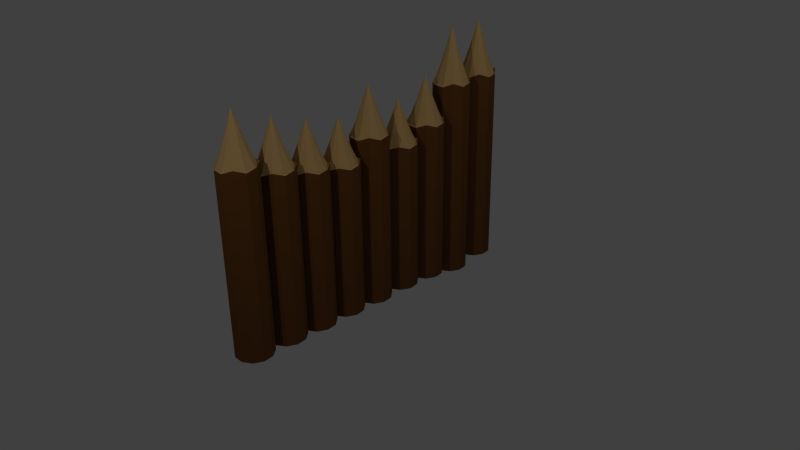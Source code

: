 # Source: WoodenWall.blend  (saved by Blender 2.76.0; exported with 4.5.12 LTS)
import bpy
from mathutils import Matrix  # noqa: F401  (used for matrix-valued properties, if any)

bpy.ops.wm.read_factory_settings(use_empty=True)
scene = bpy.context.scene
scene.name = 'Scene'

# ---- collections
col_collection_1 = bpy.data.collections.new('Collection 1'); scene.collection.children.link(col_collection_1)

# ---- materials (node trees are filled in below, after node groups)
mat_innerwood = bpy.data.materials.new('InnerWood')
mat_innerwood.alpha_threshold = 0.0
mat_innerwood.use_transparent_shadow = False
mat_innerwood.diffuse_color = (0.5382, 0.3464, 0.1366, 1.0)
mat_innerwood.roughness = 0.5
mat_innerwood.specular_intensity = 0.0
mat_oiuterwood = bpy.data.materials.new('OIuterWood')
mat_oiuterwood.alpha_threshold = 0.0
mat_oiuterwood.use_transparent_shadow = False
mat_oiuterwood.diffuse_color = (0.1376, 0.05551, 0.01685, 1.0)
mat_oiuterwood.roughness = 0.5
mat_oiuterwood.specular_intensity = 0.0

# ---- material node trees

# ---- world
world_world = bpy.data.worlds.new('World'); scene.world = world_world
world_world.color = (0.05088, 0.05088, 0.05088)
world_world.use_sun_shadow = False
world_world.sun_shadow_jitter_overblur = 0.0
world_world.cycles.sampling_method = 'MANUAL'
world_world.cycles.sample_map_resolution = 256

# ---- cameras
cam_camera = bpy.data.cameras.new('Camera')
cam_camera.clip_end = 100.0
cam_camera.lens = 35.0
cam_camera.sensor_width = 32.0
cam_camera.sensor_height = 18.0
cam_camera.ortho_scale = 7.314
cam_camera.dof.focus_distance = 0.0
cam_camera.dof.aperture_fstop = 128.0

# ---- lights
light_lamp_001 = bpy.data.lights.new('Lamp.001', 'POINT')
light_lamp_001.transmission_factor = 0.0
light_lamp_001.cutoff_distance = 30.0
light_lamp_001.energy = 100.0
light_lamp_001.shadow_buffer_clip_start = 1.001
light_lamp_001.shadow_soft_size = 0.1
light_lamp_001.shadow_maximum_resolution = 0.006
light_lamp_001.use_absolute_resolution = True
light_lamp_001.cycles.use_multiple_importance_sampling = False
light_lamp = bpy.data.lights.new('Lamp', 'POINT')
light_lamp.transmission_factor = 0.0
light_lamp.cutoff_distance = 30.0
light_lamp.energy = 100.0
light_lamp.shadow_buffer_clip_start = 1.001
light_lamp.shadow_soft_size = 0.1
light_lamp.shadow_maximum_resolution = 0.006
light_lamp.use_absolute_resolution = True
light_lamp.cycles.use_multiple_importance_sampling = False

# ---- meshes
me_cylinder = bpy.data.meshes.new('Cylinder')
me_cylinder.from_pydata([(0.0, 1.0, -1.205), (0.0, 1.0, 0.9621), (0.5406, 0.8413, -1.205), (0.5406, 0.8413, 0.9621), (0.9096, 0.4154, -1.205), (0.9096, 0.4154, 0.9621), (0.9898, -0.1423, -1.205), (0.9898, -0.1423, 0.9621), (0.7557, -0.6549, -1.205), (0.7557, -0.6549, 0.9621), (0.2817, -0.9595, -1.205), (0.2817, -0.9595, 0.9621), (-0.2817, -0.9595, -1.205), (-0.2817, -0.9595, 0.9621), (-0.7557, -0.6549, -1.205), (-0.7557, -0.6549, 0.9621), (-0.9898, -0.1423, -1.205), (-0.9898, -0.1423, 0.9621), (-0.9096, 0.4154, -1.205), (-0.9096, 0.4154, 0.9621), (-0.5406, 0.8413, -1.205), (-0.5406, 0.8413, 0.9621), (0.5406, 0.8413, 1.021), (0.1103, 0.983, 0.9992), (0.9096, 0.4154, 0.995), (0.9898, -0.1423, 0.9766), (0.7557, -0.6549, 1.021), (0.2817, -0.9595, 0.9766), (-0.2817, -0.9595, 0.9829), (-0.7557, -0.6549, 0.9766), (-0.9898, -0.1423, 1.021), (-0.9096, 0.4154, 1.021), (-0.5406, 0.8413, 0.9766), (0.4988, 0.7761, 0.9913), (1.047e-07, 0.9226, 0.9913), (0.8392, 0.3832, 0.9913), (0.9132, -0.1313, 0.9913), (0.6972, -0.6041, 0.9913), (0.2599, -0.8852, 0.9913), (-0.2599, -0.8852, 0.9913), (-0.6972, -0.6041, 0.9913), (-0.9132, -0.1313, 0.9913), (-0.8392, 0.3832, 0.9913), (-0.4988, 0.7761, 0.9913), (0.3859, 0.6005, 1.105), (9.569e-08, 0.7138, 1.105), (0.6493, 0.2965, 1.105), (0.7065, -0.1016, 1.105), (0.5395, -0.4674, 1.105), (0.2011, -0.6849, 1.105), (-0.2011, -0.6849, 1.105), (-0.5395, -0.4674, 1.105), (-0.7065, -0.1016, 1.105), (-0.6493, 0.2965, 1.105), (-0.3859, 0.6005, 1.105), (0.2449, 0.381, 1.272), (8.033e-08, 0.4529, 1.272), (0.412, 0.1882, 1.272), (0.4483, -0.06446, 1.272), (0.3423, -0.2966, 1.272), (0.1276, -0.4346, 1.272), (-0.1276, -0.4346, 1.272), (-0.3423, -0.2966, 1.272), (-0.4483, -0.06446, 1.272), (-0.412, 0.1882, 1.272), (-0.2449, 0.381, 1.272), (5.984e-08, 2.931e-08, 1.6), (0.0, 2.938, -1.196), (0.0, 2.938, 0.7249), (0.5406, 2.78, -1.196), (0.5406, 2.78, 0.7249), (0.9096, 2.354, -1.196), (0.9096, 2.354, 0.7249), (0.9898, 1.796, -1.196), (0.9898, 1.796, 0.7249), (0.7557, 1.284, -1.196), (0.7557, 1.284, 0.7249), (0.2817, 0.9789, -1.196), (0.2817, 0.9789, 0.7249), (-0.2817, 0.9789, -1.196), (-0.2817, 0.9789, 0.7249), (-0.7557, 1.284, -1.196), (-0.7557, 1.284, 0.7249), (-0.9898, 1.796, -1.196), (-0.9898, 1.796, 0.7249), (-0.9096, 2.354, -1.196), (-0.9096, 2.354, 0.7249), (-0.5406, 2.78, -1.196), (-0.5406, 2.78, 0.7249), (0.5406, 2.78, 0.7794), (0.1103, 2.921, 0.7591), (0.9096, 2.354, 0.7552), (0.9898, 1.796, 0.7382), (0.7557, 1.284, 0.7794), (0.2817, 0.9789, 0.7382), (-0.2817, 0.9789, 0.7441), (-0.7557, 1.284, 0.7382), (-0.9898, 1.796, 0.7794), (-0.9096, 2.354, 0.7794), (-0.5406, 2.78, 0.7382), (0.4988, 2.714, 0.7518), (1.047e-07, 2.861, 0.7518), (0.8392, 2.322, 0.7518), (0.9132, 1.807, 0.7518), (0.6972, 1.334, 0.7518), (0.2599, 1.053, 0.7518), (-0.2599, 1.053, 0.7518), (-0.6972, 1.334, 0.7518), (-0.9132, 1.807, 0.7518), (-0.8392, 2.322, 0.7518), (-0.4988, 2.714, 0.7518), (0.3859, 2.539, 0.8564), (9.569e-08, 2.652, 0.8564), (0.6493, 2.235, 0.8564), (0.7065, 1.837, 0.8564), (0.5395, 1.471, 0.8564), (0.2011, 1.253, 0.8564), (-0.2011, 1.253, 0.8564), (-0.5395, 1.471, 0.8564), (-0.7065, 1.837, 0.8564), (-0.6493, 2.235, 0.8564), (-0.3859, 2.539, 0.8564), (0.2449, 2.319, 1.011), (8.033e-08, 2.391, 1.011), (0.412, 2.127, 1.011), (0.4483, 1.874, 1.011), (0.3423, 1.642, 1.011), (0.1276, 1.504, 1.011), (-0.1276, 1.504, 1.011), (-0.3423, 1.642, 1.011), (-0.4483, 1.874, 1.011), (-0.412, 2.127, 1.011), (-0.2449, 2.319, 1.011), (5.984e-08, 1.938, 1.314), (0.0, 4.852, -1.214), (0.0, 4.852, 0.8811), (0.5406, 4.694, -1.214), (0.5406, 4.694, 0.8811), (0.9096, 4.268, -1.214), (0.9096, 4.268, 0.8811), (0.9898, 3.71, -1.214), (0.9898, 3.71, 0.8811), (0.7557, 3.198, -1.214), (0.7557, 3.198, 0.8811), (0.2817, 2.893, -1.214), (0.2817, 2.893, 0.8811), (-0.2817, 2.893, -1.214), (-0.2817, 2.893, 0.8811), (-0.7557, 3.198, -1.214), (-0.7557, 3.198, 0.8811), (-0.9898, 3.71, -1.214), (-0.9898, 3.71, 0.8811), (-0.9096, 4.268, -1.214), (-0.9096, 4.268, 0.8811), (-0.5406, 4.694, -1.214), (-0.5406, 4.694, 0.8811), (0.5406, 4.694, 0.9388), (0.1103, 4.835, 0.9173), (0.9096, 4.268, 0.9132), (0.9898, 3.71, 0.8952), (0.7557, 3.198, 0.9388), (0.2817, 2.893, 0.8952), (-0.2817, 2.893, 0.9014), (-0.7557, 3.198, 0.8952), (-0.9898, 3.71, 0.9388), (-0.9096, 4.268, 0.9388), (-0.5406, 4.694, 0.8952), (0.4988, 4.629, 0.9096), (1.047e-07, 4.775, 0.9096), (0.8392, 4.236, 0.9096), (0.9132, 3.721, 0.9096), (0.6972, 3.248, 0.9096), (0.2599, 2.967, 0.9096), (-0.2599, 2.967, 0.9096), (-0.6972, 3.248, 0.9096), (-0.9132, 3.721, 0.9096), (-0.8392, 4.236, 0.9096), (-0.4988, 4.629, 0.9096), (0.3859, 4.453, 1.02), (9.569e-08, 4.566, 1.02), (0.6493, 4.149, 1.02), (0.7065, 3.751, 1.02), (0.5395, 3.385, 1.02), (0.2011, 3.168, 1.02), (-0.2011, 3.168, 1.02), (-0.5395, 3.385, 1.02), (-0.7065, 3.751, 1.02), (-0.6493, 4.149, 1.02), (-0.3859, 4.453, 1.02), (0.2449, 4.233, 1.184), (8.033e-08, 4.305, 1.184), (0.412, 4.041, 1.184), (0.4483, 3.788, 1.184), (0.3423, 3.556, 1.184), (0.1276, 3.418, 1.184), (-0.1276, 3.418, 1.184), (-0.3423, 3.556, 1.184), (-0.4483, 3.788, 1.184), (-0.412, 4.041, 1.184), (-0.2449, 4.233, 1.184), (5.984e-08, 3.852, 1.504), (0.0, 6.776, -1.285), (0.0, 6.776, 1.287), (0.5406, 6.618, -1.285), (0.5406, 6.618, 1.287), (0.9096, 6.192, -1.285), (0.9096, 6.192, 1.287), (0.9898, 5.634, -1.285), (0.9898, 5.634, 1.287), (0.7557, 5.121, -1.285), (0.7557, 5.121, 1.287), (0.2817, 4.817, -1.285), (0.2817, 4.817, 1.287), (-0.2817, 4.817, -1.285), (-0.2817, 4.817, 1.287), (-0.7557, 5.121, -1.285), (-0.7557, 5.121, 1.287), (-0.9898, 5.634, -1.285), (-0.9898, 5.634, 1.287), (-0.9096, 6.192, -1.285), (-0.9096, 6.192, 1.287), (-0.5406, 6.618, -1.285), (-0.5406, 6.618, 1.287), (0.5406, 6.618, 1.355), (0.1103, 6.759, 1.33), (0.9096, 6.192, 1.325), (0.9898, 5.634, 1.304), (0.7557, 5.121, 1.355), (0.2817, 4.817, 1.304), (-0.2817, 4.817, 1.311), (-0.7557, 5.121, 1.304), (-0.9898, 5.634, 1.355), (-0.9096, 6.192, 1.355), (-0.5406, 6.618, 1.304), (0.4988, 6.552, 1.321), (1.047e-07, 6.699, 1.321), (0.8392, 6.16, 1.321), (0.9132, 5.645, 1.321), (0.6972, 5.172, 1.321), (0.2599, 4.891, 1.321), (-0.2599, 4.891, 1.321), (-0.6972, 5.172, 1.321), (-0.9132, 5.645, 1.321), (-0.8392, 6.16, 1.321), (-0.4988, 6.552, 1.321), (0.3859, 6.377, 1.451), (9.569e-08, 6.49, 1.451), (0.6493, 6.073, 1.451), (0.7065, 5.675, 1.451), (0.5395, 5.309, 1.451), (0.2011, 5.091, 1.451), (-0.2011, 5.091, 1.451), (-0.5395, 5.309, 1.451), (-0.7065, 5.675, 1.451), (-0.6493, 6.073, 1.451), (-0.3859, 6.377, 1.451), (0.2449, 6.157, 1.642), (8.033e-08, 6.229, 1.642), (0.412, 5.964, 1.642), (0.4483, 5.712, 1.642), (0.3423, 5.48, 1.642), (0.1276, 5.342, 1.642), (-0.1276, 5.342, 1.642), (-0.3423, 5.48, 1.642), (-0.4483, 5.712, 1.642), (-0.412, 5.964, 1.642), (-0.2449, 6.157, 1.642), (5.984e-08, 5.776, 2.019), (0.0, 8.746, -1.219), (0.0, 8.746, 1.308), (0.5406, 8.587, -1.219), (0.5406, 8.587, 1.308), (0.9096, 8.162, -1.219), (0.9096, 8.162, 1.308), (0.9898, 7.604, -1.219), (0.9898, 7.604, 1.308), (0.7557, 7.091, -1.219), (0.7557, 7.091, 1.308), (0.2817, 6.787, -1.219), (0.2817, 6.787, 1.308), (-0.2817, 6.787, -1.219), (-0.2817, 6.787, 1.308), (-0.7557, 7.091, -1.219), (-0.7557, 7.091, 1.308), (-0.9898, 7.604, -1.219), (-0.9898, 7.604, 1.308), (-0.9096, 8.162, -1.219), (-0.9096, 8.162, 1.308), (-0.5406, 8.587, -1.219), (-0.5406, 8.587, 1.308), (0.5406, 8.587, 1.374), (0.1103, 8.729, 1.349), (0.9096, 8.162, 1.345), (0.9898, 7.604, 1.324), (0.7557, 7.091, 1.374), (0.2817, 6.787, 1.324), (-0.2817, 6.787, 1.331), (-0.7557, 7.091, 1.324), (-0.9898, 7.604, 1.374), (-0.9096, 8.162, 1.374), (-0.5406, 8.587, 1.324), (0.4988, 8.522, 1.34), (1.047e-07, 8.669, 1.34), (0.8392, 8.129, 1.34), (0.9132, 7.615, 1.34), (0.6972, 7.142, 1.34), (0.2599, 6.861, 1.34), (-0.2599, 6.861, 1.34), (-0.6972, 7.142, 1.34), (-0.9132, 7.615, 1.34), (-0.8392, 8.129, 1.34), (-0.4988, 8.522, 1.34), (0.3859, 8.347, 1.467), (9.569e-08, 8.46, 1.467), (0.6493, 8.043, 1.467), (0.7065, 7.645, 1.467), (0.5395, 7.279, 1.467), (0.2011, 7.061, 1.467), (-0.2011, 7.061, 1.467), (-0.5395, 7.279, 1.467), (-0.7065, 7.645, 1.467), (-0.6493, 8.043, 1.467), (-0.3859, 8.347, 1.467), (0.2449, 8.127, 1.653), (8.033e-08, 8.199, 1.653), (0.412, 7.934, 1.653), (0.4483, 7.682, 1.653), (0.3423, 7.449, 1.653), (0.1276, 7.312, 1.653), (-0.1276, 7.312, 1.653), (-0.3423, 7.449, 1.653), (-0.4483, 7.682, 1.653), (-0.412, 7.934, 1.653), (-0.2449, 8.127, 1.653), (5.984e-08, 7.746, 2.018), (0.0, -0.9154, -1.196), (0.0, -0.9154, 0.7249), (0.5406, -1.074, -1.196), (0.5406, -1.074, 0.7249), (0.9096, -1.5, -1.196), (0.9096, -1.5, 0.7249), (0.9898, -2.058, -1.196), (0.9898, -2.058, 0.7249), (0.7557, -2.57, -1.196), (0.7557, -2.57, 0.7249), (0.2817, -2.875, -1.196), (0.2817, -2.875, 0.7249), (-0.2817, -2.875, -1.196), (-0.2817, -2.875, 0.7249), (-0.7557, -2.57, -1.196), (-0.7557, -2.57, 0.7249), (-0.9898, -2.058, -1.196), (-0.9898, -2.058, 0.7249), (-0.9096, -1.5, -1.196), (-0.9096, -1.5, 0.7249), (-0.5406, -1.074, -1.196), (-0.5406, -1.074, 0.7249), (0.5406, -1.074, 0.7794), (0.1103, -0.9325, 0.7591), (0.9096, -1.5, 0.7552), (0.9898, -2.058, 0.7382), (0.7557, -2.57, 0.7794), (0.2817, -2.875, 0.7382), (-0.2817, -2.875, 0.7441), (-0.7557, -2.57, 0.7382), (-0.9898, -2.058, 0.7794), (-0.9096, -1.5, 0.7794), (-0.5406, -1.074, 0.7382), (0.4988, -1.139, 0.7518), (1.047e-07, -0.9929, 0.7518), (0.8392, -1.532, 0.7518), (0.9132, -2.047, 0.7518), (0.6972, -2.52, 0.7518), (0.2599, -2.801, 0.7518), (-0.2599, -2.801, 0.7518), (-0.6972, -2.52, 0.7518), (-0.9132, -2.047, 0.7518), (-0.8392, -1.532, 0.7518), (-0.4988, -1.139, 0.7518), (0.3859, -1.315, 0.8564), (9.569e-08, -1.202, 0.8564), (0.6493, -1.619, 0.8564), (0.7065, -2.017, 0.8564), (0.5395, -2.383, 0.8564), (0.2011, -2.6, 0.8564), (-0.2011, -2.6, 0.8564), (-0.5395, -2.383, 0.8564), (-0.7065, -2.017, 0.8564), (-0.6493, -1.619, 0.8564), (-0.3859, -1.315, 0.8564), (0.2449, -1.534, 1.011), (8.033e-08, -1.463, 1.011), (0.412, -1.727, 1.011), (0.4483, -1.98, 1.011), (0.3423, -2.212, 1.011), (0.1276, -2.35, 1.011), (-0.1276, -2.35, 1.011), (-0.3423, -2.212, 1.011), (-0.4483, -1.98, 1.011), (-0.412, -1.727, 1.011), (-0.2449, -1.534, 1.011), (5.984e-08, -1.915, 1.314), (0.0, -2.795, -1.204), (0.0, -2.795, 0.8079), (0.5406, -2.953, -1.204), (0.5406, -2.953, 0.8079), (0.9096, -3.379, -1.204), (0.9096, -3.379, 0.8079), (0.9898, -3.937, -1.204), (0.9898, -3.937, 0.8079), (0.7557, -4.45, -1.204), (0.7557, -4.45, 0.8079), (0.2817, -4.754, -1.204), (0.2817, -4.754, 0.8079), (-0.2817, -4.754, -1.204), (-0.2817, -4.754, 0.8079), (-0.7557, -4.45, -1.204), (-0.7557, -4.45, 0.8079), (-0.9898, -3.937, -1.204), (-0.9898, -3.937, 0.8079), (-0.9096, -3.379, -1.204), (-0.9096, -3.379, 0.8079), (-0.5406, -2.953, -1.204), (-0.5406, -2.953, 0.8079), (0.5406, -2.953, 0.8641), (0.1103, -2.812, 0.8432), (0.9096, -3.379, 0.8392), (0.9898, -3.937, 0.8217), (0.7557, -4.45, 0.8641), (0.2817, -4.754, 0.8217), (-0.2817, -4.754, 0.8277), (-0.7557, -4.45, 0.8217), (-0.9898, -3.937, 0.8641), (-0.9096, -3.379, 0.8641), (-0.5406, -2.953, 0.8217), (0.4988, -3.019, 0.8357), (1.047e-07, -2.872, 0.8357), (0.8392, -3.411, 0.8357), (0.9132, -3.926, 0.8357), (0.6972, -4.399, 0.8357), (0.2599, -4.68, 0.8357), (-0.2599, -4.68, 0.8357), (-0.6972, -4.399, 0.8357), (-0.9132, -3.926, 0.8357), (-0.8392, -3.411, 0.8357), (-0.4988, -3.019, 0.8357), (0.3859, -3.194, 0.9435), (9.569e-08, -3.081, 0.9435), (0.6493, -3.498, 0.9435), (0.7065, -3.896, 0.9435), (0.5395, -4.262, 0.9435), (0.2011, -4.48, 0.9435), (-0.2011, -4.48, 0.9435), (-0.5395, -4.262, 0.9435), (-0.7065, -3.896, 0.9435), (-0.6493, -3.498, 0.9435), (-0.3859, -3.194, 0.9435), (0.2449, -3.414, 1.103), (8.033e-08, -3.342, 1.103), (0.412, -3.607, 1.103), (0.4483, -3.859, 1.103), (0.3423, -4.091, 1.103), (0.1276, -4.229, 1.103), (-0.1276, -4.229, 1.103), (-0.3423, -4.091, 1.103), (-0.4483, -3.859, 1.103), (-0.412, -3.607, 1.103), (-0.2449, -3.414, 1.103), (5.984e-08, -3.795, 1.415), (0.0, -4.674, -1.201), (0.0, -4.674, 0.929), (0.5406, -4.833, -1.201), (0.5406, -4.833, 0.929), (0.9096, -5.259, -1.201), (0.9096, -5.259, 0.929), (0.9898, -5.816, -1.201), (0.9898, -5.816, 0.929), (0.7557, -6.329, -1.201), (0.7557, -6.329, 0.929), (0.2817, -6.633, -1.201), (0.2817, -6.633, 0.929), (-0.2817, -6.633, -1.201), (-0.2817, -6.633, 0.929), (-0.7557, -6.329, -1.201), (-0.7557, -6.329, 0.929), (-0.9898, -5.816, -1.201), (-0.9898, -5.816, 0.929), (-0.9096, -5.259, -1.201), (-0.9096, -5.259, 0.929), (-0.5406, -4.833, -1.201), (-0.5406, -4.833, 0.929), (0.5406, -4.833, 0.9869), (0.1103, -4.691, 0.9654), (0.9096, -5.259, 0.9613), (0.9898, -5.816, 0.9432), (0.7557, -6.329, 0.9869), (0.2817, -6.633, 0.9432), (-0.2817, -6.633, 0.9494), (-0.7557, -6.329, 0.9432), (-0.9898, -5.816, 0.9869), (-0.9096, -5.259, 0.9869), (-0.5406, -4.833, 0.9432), (0.4988, -4.898, 0.9576), (1.047e-07, -4.751, 0.9576), (0.8392, -5.291, 0.9576), (0.9132, -5.805, 0.9576), (0.6972, -6.278, 0.9576), (0.2599, -6.559, 0.9576), (-0.2599, -6.559, 0.9576), (-0.6972, -6.278, 0.9576), (-0.9132, -5.805, 0.9576), (-0.8392, -5.291, 0.9576), (-0.4988, -4.898, 0.9576), (0.3859, -5.073, 1.069), (9.569e-08, -4.96, 1.069), (0.6493, -5.377, 1.069), (0.7065, -5.776, 1.069), (0.5395, -6.141, 1.069), (0.2011, -6.359, 1.069), (-0.2011, -6.359, 1.069), (-0.5395, -6.141, 1.069), (-0.7065, -5.776, 1.069), (-0.6493, -5.377, 1.069), (-0.3859, -5.073, 1.069), (0.2449, -5.293, 1.232), (8.033e-08, -5.221, 1.232), (0.412, -5.486, 1.232), (0.4483, -5.738, 1.232), (0.3423, -5.971, 1.232), (0.1276, -6.109, 1.232), (-0.1276, -6.109, 1.232), (-0.3423, -5.971, 1.232), (-0.4483, -5.738, 1.232), (-0.412, -5.486, 1.232), (-0.2449, -5.293, 1.232), (5.984e-08, -5.674, 1.554), (0.0, -6.641, -1.208), (0.0, -6.641, 1.098), (0.5406, -6.799, -1.208), (0.5406, -6.799, 1.098), (0.9096, -7.225, -1.208), (0.9096, -7.225, 1.098), (0.9898, -7.783, -1.208), (0.9898, -7.783, 1.098), (0.7557, -8.295, -1.208), (0.7557, -8.295, 1.098), (0.2817, -8.6, -1.208), (0.2817, -8.6, 1.098), (-0.2817, -8.6, -1.208), (-0.2817, -8.6, 1.098), (-0.7557, -8.295, -1.208), (-0.7557, -8.295, 1.098), (-0.9898, -7.783, -1.208), (-0.9898, -7.783, 1.098), (-0.9096, -7.225, -1.208), (-0.9096, -7.225, 1.098), (-0.5406, -6.799, -1.208), (-0.5406, -6.799, 1.098), (0.5406, -6.799, 1.159), (0.1103, -6.658, 1.137), (0.9096, -7.225, 1.132), (0.9898, -7.783, 1.113), (0.7557, -8.295, 1.159), (0.2817, -8.6, 1.113), (-0.2817, -8.6, 1.12), (-0.7557, -8.295, 1.113), (-0.9898, -7.783, 1.159), (-0.9096, -7.225, 1.159), (-0.5406, -6.799, 1.113), (0.4988, -6.864, 1.128), (1.047e-07, -6.718, 1.128), (0.8392, -7.257, 1.128), (0.9132, -7.772, 1.128), (0.6972, -8.245, 1.128), (0.2599, -8.526, 1.128), (-0.2599, -8.526, 1.128), (-0.6972, -8.245, 1.128), (-0.9132, -7.772, 1.128), (-0.8392, -7.257, 1.128), (-0.4988, -6.864, 1.128), (0.3859, -7.04, 1.246), (9.569e-08, -6.927, 1.246), (0.6493, -7.344, 1.246), (0.7065, -7.742, 1.246), (0.5395, -8.108, 1.246), (0.2011, -8.325, 1.246), (-0.2011, -8.325, 1.246), (-0.5395, -8.108, 1.246), (-0.7065, -7.742, 1.246), (-0.6493, -7.344, 1.246), (-0.3859, -7.04, 1.246), (0.2449, -7.26, 1.419), (8.033e-08, -7.188, 1.419), (0.412, -7.452, 1.419), (0.4483, -7.705, 1.419), (0.3423, -7.937, 1.419), (0.1276, -8.075, 1.419), (-0.1276, -8.075, 1.419), (-0.3423, -7.937, 1.419), (-0.4483, -7.705, 1.419), (-0.412, -7.452, 1.419), (-0.2449, -7.26, 1.419), (5.984e-08, -7.641, 1.758)], [], [(0, 1, 3, 2), (2, 3, 5, 4), (4, 5, 7, 6), (6, 7, 9, 8), (8, 9, 11, 10), (10, 11, 13, 12), (12, 13, 15, 14), (14, 15, 17, 16), (16, 17, 19, 18), (21, 19, 31, 32), (20, 21, 1, 0), (18, 19, 21, 20), (0, 2, 4, 6, 8, 10, 12, 14, 16, 18, 20), (26, 25, 36, 37), (19, 17, 30, 31), (17, 15, 29, 30), (15, 13, 28, 29), (13, 11, 27, 28), (11, 9, 26, 27), (9, 7, 25, 26), (3, 1, 23, 22), (7, 5, 24, 25), (1, 21, 32, 23), (5, 3, 22, 24), (42, 41, 52, 53), (23, 32, 43, 34), (22, 23, 34, 33), (30, 29, 40, 41), (27, 26, 37, 38), (24, 22, 33, 35), (31, 30, 41, 42), (28, 27, 38, 39), (25, 24, 35, 36), (32, 31, 42, 43), (29, 28, 39, 40), (48, 47, 58, 59), (39, 38, 49, 50), (36, 35, 46, 47), (43, 42, 53, 54), (40, 39, 50, 51), (37, 36, 47, 48), (34, 43, 54, 45), (33, 34, 45, 44), (41, 40, 51, 52), (38, 37, 48, 49), (35, 33, 44, 46), (45, 54, 65, 56), (44, 45, 56, 55), (52, 51, 62, 63), (49, 48, 59, 60), (46, 44, 55, 57), (53, 52, 63, 64), (50, 49, 60, 61), (47, 46, 57, 58), (54, 53, 64, 65), (51, 50, 61, 62), (61, 60, 66), (58, 57, 66), (65, 64, 66), (62, 61, 66), (59, 58, 66), (56, 65, 66), (55, 56, 66), (63, 62, 66), (60, 59, 66), (57, 55, 66), (64, 63, 66), (67, 68, 70, 69), (69, 70, 72, 71), (71, 72, 74, 73), (73, 74, 76, 75), (75, 76, 78, 77), (77, 78, 80, 79), (79, 80, 82, 81), (81, 82, 84, 83), (83, 84, 86, 85), (88, 86, 98, 99), (87, 88, 68, 67), (85, 86, 88, 87), (67, 69, 71, 73, 75, 77, 79, 81, 83, 85, 87), (93, 92, 103, 104), (86, 84, 97, 98), (84, 82, 96, 97), (82, 80, 95, 96), (80, 78, 94, 95), (78, 76, 93, 94), (76, 74, 92, 93), (70, 68, 90, 89), (74, 72, 91, 92), (68, 88, 99, 90), (72, 70, 89, 91), (109, 108, 119, 120), (90, 99, 110, 101), (89, 90, 101, 100), (97, 96, 107, 108), (94, 93, 104, 105), (91, 89, 100, 102), (98, 97, 108, 109), (95, 94, 105, 106), (92, 91, 102, 103), (99, 98, 109, 110), (96, 95, 106, 107), (115, 114, 125, 126), (106, 105, 116, 117), (103, 102, 113, 114), (110, 109, 120, 121), (107, 106, 117, 118), (104, 103, 114, 115), (101, 110, 121, 112), (100, 101, 112, 111), (108, 107, 118, 119), (105, 104, 115, 116), (102, 100, 111, 113), (112, 121, 132, 123), (111, 112, 123, 122), (119, 118, 129, 130), (116, 115, 126, 127), (113, 111, 122, 124), (120, 119, 130, 131), (117, 116, 127, 128), (114, 113, 124, 125), (121, 120, 131, 132), (118, 117, 128, 129), (128, 127, 133), (125, 124, 133), (132, 131, 133), (129, 128, 133), (126, 125, 133), (123, 132, 133), (122, 123, 133), (130, 129, 133), (127, 126, 133), (124, 122, 133), (131, 130, 133), (134, 135, 137, 136), (136, 137, 139, 138), (138, 139, 141, 140), (140, 141, 143, 142), (142, 143, 145, 144), (144, 145, 147, 146), (146, 147, 149, 148), (148, 149, 151, 150), (150, 151, 153, 152), (155, 153, 165, 166), (154, 155, 135, 134), (152, 153, 155, 154), (134, 136, 138, 140, 142, 144, 146, 148, 150, 152, 154), (160, 159, 170, 171), (153, 151, 164, 165), (151, 149, 163, 164), (149, 147, 162, 163), (147, 145, 161, 162), (145, 143, 160, 161), (143, 141, 159, 160), (137, 135, 157, 156), (141, 139, 158, 159), (135, 155, 166, 157), (139, 137, 156, 158), (176, 175, 186, 187), (157, 166, 177, 168), (156, 157, 168, 167), (164, 163, 174, 175), (161, 160, 171, 172), (158, 156, 167, 169), (165, 164, 175, 176), (162, 161, 172, 173), (159, 158, 169, 170), (166, 165, 176, 177), (163, 162, 173, 174), (182, 181, 192, 193), (173, 172, 183, 184), (170, 169, 180, 181), (177, 176, 187, 188), (174, 173, 184, 185), (171, 170, 181, 182), (168, 177, 188, 179), (167, 168, 179, 178), (175, 174, 185, 186), (172, 171, 182, 183), (169, 167, 178, 180), (179, 188, 199, 190), (178, 179, 190, 189), (186, 185, 196, 197), (183, 182, 193, 194), (180, 178, 189, 191), (187, 186, 197, 198), (184, 183, 194, 195), (181, 180, 191, 192), (188, 187, 198, 199), (185, 184, 195, 196), (195, 194, 200), (192, 191, 200), (199, 198, 200), (196, 195, 200), (193, 192, 200), (190, 199, 200), (189, 190, 200), (197, 196, 200), (194, 193, 200), (191, 189, 200), (198, 197, 200), (201, 202, 204, 203), (203, 204, 206, 205), (205, 206, 208, 207), (207, 208, 210, 209), (209, 210, 212, 211), (211, 212, 214, 213), (213, 214, 216, 215), (215, 216, 218, 217), (217, 218, 220, 219), (222, 220, 232, 233), (221, 222, 202, 201), (219, 220, 222, 221), (201, 203, 205, 207, 209, 211, 213, 215, 217, 219, 221), (227, 226, 237, 238), (220, 218, 231, 232), (218, 216, 230, 231), (216, 214, 229, 230), (214, 212, 228, 229), (212, 210, 227, 228), (210, 208, 226, 227), (204, 202, 224, 223), (208, 206, 225, 226), (202, 222, 233, 224), (206, 204, 223, 225), (243, 242, 253, 254), (224, 233, 244, 235), (223, 224, 235, 234), (231, 230, 241, 242), (228, 227, 238, 239), (225, 223, 234, 236), (232, 231, 242, 243), (229, 228, 239, 240), (226, 225, 236, 237), (233, 232, 243, 244), (230, 229, 240, 241), (249, 248, 259, 260), (240, 239, 250, 251), (237, 236, 247, 248), (244, 243, 254, 255), (241, 240, 251, 252), (238, 237, 248, 249), (235, 244, 255, 246), (234, 235, 246, 245), (242, 241, 252, 253), (239, 238, 249, 250), (236, 234, 245, 247), (246, 255, 266, 257), (245, 246, 257, 256), (253, 252, 263, 264), (250, 249, 260, 261), (247, 245, 256, 258), (254, 253, 264, 265), (251, 250, 261, 262), (248, 247, 258, 259), (255, 254, 265, 266), (252, 251, 262, 263), (262, 261, 267), (259, 258, 267), (266, 265, 267), (263, 262, 267), (260, 259, 267), (257, 266, 267), (256, 257, 267), (264, 263, 267), (261, 260, 267), (258, 256, 267), (265, 264, 267), (268, 269, 271, 270), (270, 271, 273, 272), (272, 273, 275, 274), (274, 275, 277, 276), (276, 277, 279, 278), (278, 279, 281, 280), (280, 281, 283, 282), (282, 283, 285, 284), (284, 285, 287, 286), (289, 287, 299, 300), (288, 289, 269, 268), (286, 287, 289, 288), (268, 270, 272, 274, 276, 278, 280, 282, 284, 286, 288), (294, 293, 304, 305), (287, 285, 298, 299), (285, 283, 297, 298), (283, 281, 296, 297), (281, 279, 295, 296), (279, 277, 294, 295), (277, 275, 293, 294), (271, 269, 291, 290), (275, 273, 292, 293), (269, 289, 300, 291), (273, 271, 290, 292), (310, 309, 320, 321), (291, 300, 311, 302), (290, 291, 302, 301), (298, 297, 308, 309), (295, 294, 305, 306), (292, 290, 301, 303), (299, 298, 309, 310), (296, 295, 306, 307), (293, 292, 303, 304), (300, 299, 310, 311), (297, 296, 307, 308), (316, 315, 326, 327), (307, 306, 317, 318), (304, 303, 314, 315), (311, 310, 321, 322), (308, 307, 318, 319), (305, 304, 315, 316), (302, 311, 322, 313), (301, 302, 313, 312), (309, 308, 319, 320), (306, 305, 316, 317), (303, 301, 312, 314), (313, 322, 333, 324), (312, 313, 324, 323), (320, 319, 330, 331), (317, 316, 327, 328), (314, 312, 323, 325), (321, 320, 331, 332), (318, 317, 328, 329), (315, 314, 325, 326), (322, 321, 332, 333), (319, 318, 329, 330), (329, 328, 334), (326, 325, 334), (333, 332, 334), (330, 329, 334), (327, 326, 334), (324, 333, 334), (323, 324, 334), (331, 330, 334), (328, 327, 334), (325, 323, 334), (332, 331, 334), (335, 336, 338, 337), (337, 338, 340, 339), (339, 340, 342, 341), (341, 342, 344, 343), (343, 344, 346, 345), (345, 346, 348, 347), (347, 348, 350, 349), (349, 350, 352, 351), (351, 352, 354, 353), (356, 354, 366, 367), (355, 356, 336, 335), (353, 354, 356, 355), (335, 337, 339, 341, 343, 345, 347, 349, 351, 353, 355), (361, 360, 371, 372), (354, 352, 365, 366), (352, 350, 364, 365), (350, 348, 363, 364), (348, 346, 362, 363), (346, 344, 361, 362), (344, 342, 360, 361), (338, 336, 358, 357), (342, 340, 359, 360), (336, 356, 367, 358), (340, 338, 357, 359), (377, 376, 387, 388), (358, 367, 378, 369), (357, 358, 369, 368), (365, 364, 375, 376), (362, 361, 372, 373), (359, 357, 368, 370), (366, 365, 376, 377), (363, 362, 373, 374), (360, 359, 370, 371), (367, 366, 377, 378), (364, 363, 374, 375), (383, 382, 393, 394), (374, 373, 384, 385), (371, 370, 381, 382), (378, 377, 388, 389), (375, 374, 385, 386), (372, 371, 382, 383), (369, 378, 389, 380), (368, 369, 380, 379), (376, 375, 386, 387), (373, 372, 383, 384), (370, 368, 379, 381), (380, 389, 400, 391), (379, 380, 391, 390), (387, 386, 397, 398), (384, 383, 394, 395), (381, 379, 390, 392), (388, 387, 398, 399), (385, 384, 395, 396), (382, 381, 392, 393), (389, 388, 399, 400), (386, 385, 396, 397), (396, 395, 401), (393, 392, 401), (400, 399, 401), (397, 396, 401), (394, 393, 401), (391, 400, 401), (390, 391, 401), (398, 397, 401), (395, 394, 401), (392, 390, 401), (399, 398, 401), (402, 403, 405, 404), (404, 405, 407, 406), (406, 407, 409, 408), (408, 409, 411, 410), (410, 411, 413, 412), (412, 413, 415, 414), (414, 415, 417, 416), (416, 417, 419, 418), (418, 419, 421, 420), (423, 421, 433, 434), (422, 423, 403, 402), (420, 421, 423, 422), (402, 404, 406, 408, 410, 412, 414, 416, 418, 420, 422), (428, 427, 438, 439), (421, 419, 432, 433), (419, 417, 431, 432), (417, 415, 430, 431), (415, 413, 429, 430), (413, 411, 428, 429), (411, 409, 427, 428), (405, 403, 425, 424), (409, 407, 426, 427), (403, 423, 434, 425), (407, 405, 424, 426), (444, 443, 454, 455), (425, 434, 445, 436), (424, 425, 436, 435), (432, 431, 442, 443), (429, 428, 439, 440), (426, 424, 435, 437), (433, 432, 443, 444), (430, 429, 440, 441), (427, 426, 437, 438), (434, 433, 444, 445), (431, 430, 441, 442), (450, 449, 460, 461), (441, 440, 451, 452), (438, 437, 448, 449), (445, 444, 455, 456), (442, 441, 452, 453), (439, 438, 449, 450), (436, 445, 456, 447), (435, 436, 447, 446), (443, 442, 453, 454), (440, 439, 450, 451), (437, 435, 446, 448), (447, 456, 467, 458), (446, 447, 458, 457), (454, 453, 464, 465), (451, 450, 461, 462), (448, 446, 457, 459), (455, 454, 465, 466), (452, 451, 462, 463), (449, 448, 459, 460), (456, 455, 466, 467), (453, 452, 463, 464), (463, 462, 468), (460, 459, 468), (467, 466, 468), (464, 463, 468), (461, 460, 468), (458, 467, 468), (457, 458, 468), (465, 464, 468), (462, 461, 468), (459, 457, 468), (466, 465, 468), (469, 470, 472, 471), (471, 472, 474, 473), (473, 474, 476, 475), (475, 476, 478, 477), (477, 478, 480, 479), (479, 480, 482, 481), (481, 482, 484, 483), (483, 484, 486, 485), (485, 486, 488, 487), (490, 488, 500, 501), (489, 490, 470, 469), (487, 488, 490, 489), (469, 471, 473, 475, 477, 479, 481, 483, 485, 487, 489), (495, 494, 505, 506), (488, 486, 499, 500), (486, 484, 498, 499), (484, 482, 497, 498), (482, 480, 496, 497), (480, 478, 495, 496), (478, 476, 494, 495), (472, 470, 492, 491), (476, 474, 493, 494), (470, 490, 501, 492), (474, 472, 491, 493), (511, 510, 521, 522), (492, 501, 512, 503), (491, 492, 503, 502), (499, 498, 509, 510), (496, 495, 506, 507), (493, 491, 502, 504), (500, 499, 510, 511), (497, 496, 507, 508), (494, 493, 504, 505), (501, 500, 511, 512), (498, 497, 508, 509), (517, 516, 527, 528), (508, 507, 518, 519), (505, 504, 515, 516), (512, 511, 522, 523), (509, 508, 519, 520), (506, 505, 516, 517), (503, 512, 523, 514), (502, 503, 514, 513), (510, 509, 520, 521), (507, 506, 517, 518), (504, 502, 513, 515), (514, 523, 534, 525), (513, 514, 525, 524), (521, 520, 531, 532), (518, 517, 528, 529), (515, 513, 524, 526), (522, 521, 532, 533), (519, 518, 529, 530), (516, 515, 526, 527), (523, 522, 533, 534), (520, 519, 530, 531), (530, 529, 535), (527, 526, 535), (534, 533, 535), (531, 530, 535), (528, 527, 535), (525, 534, 535), (524, 525, 535), (532, 531, 535), (529, 528, 535), (526, 524, 535), (533, 532, 535), (536, 537, 539, 538), (538, 539, 541, 540), (540, 541, 543, 542), (542, 543, 545, 544), (544, 545, 547, 546), (546, 547, 549, 548), (548, 549, 551, 550), (550, 551, 553, 552), (552, 553, 555, 554), (557, 555, 567, 568), (556, 557, 537, 536), (554, 555, 557, 556), (536, 538, 540, 542, 544, 546, 548, 550, 552, 554, 556), (562, 561, 572, 573), (555, 553, 566, 567), (553, 551, 565, 566), (551, 549, 564, 565), (549, 547, 563, 564), (547, 545, 562, 563), (545, 543, 561, 562), (539, 537, 559, 558), (543, 541, 560, 561), (537, 557, 568, 559), (541, 539, 558, 560), (578, 577, 588, 589), (559, 568, 579, 570), (558, 559, 570, 569), (566, 565, 576, 577), (563, 562, 573, 574), (560, 558, 569, 571), (567, 566, 577, 578), (564, 563, 574, 575), (561, 560, 571, 572), (568, 567, 578, 579), (565, 564, 575, 576), (584, 583, 594, 595), (575, 574, 585, 586), (572, 571, 582, 583), (579, 578, 589, 590), (576, 575, 586, 587), (573, 572, 583, 584), (570, 579, 590, 581), (569, 570, 581, 580), (577, 576, 587, 588), (574, 573, 584, 585), (571, 569, 580, 582), (581, 590, 601, 592), (580, 581, 592, 591), (588, 587, 598, 599), (585, 584, 595, 596), (582, 580, 591, 593), (589, 588, 599, 600), (586, 585, 596, 597), (583, 582, 593, 594), (590, 589, 600, 601), (587, 586, 597, 598), (597, 596, 602), (594, 593, 602), (601, 600, 602), (598, 597, 602), (595, 594, 602), (592, 601, 602), (591, 592, 602), (599, 598, 602), (596, 595, 602), (593, 591, 602), (600, 599, 602)])
me_cylinder.polygons.foreach_set('material_index', [1, 1, 1, 1, 1, 1, 1, 1, 1, 1, 1, 1, 1, 0, 1, 1, 1, 1, 1, 1, 1, 1, 1, 1, 0, 0, 0, 0, 0, 0, 0, 0, 0, 0, 0, 0, 0, 0, 0, 0, 0, 0, 0, 0, 0, 0, 0, 0, 0, 0, 0, 0, 0, 0, 0, 0, 0, 0, 0, 0, 0, 0, 0, 0, 0, 0, 0, 1, 1, 1, 1, 1, 1, 1, 1, 1, 1, 1, 1, 1, 0, 1, 1, 1, 1, 1, 1, 1, 1, 1, 1, 0, 0, 0, 0, 0, 0, 0, 0, 0, 0, 0, 0, 0, 0, 0, 0, 0, 0, 0, 0, 0, 0, 0, 0, 0, 0, 0, 0, 0, 0, 0, 0, 0, 0, 0, 0, 0, 0, 0, 0, 0, 0, 0, 1, 1, 1, 1, 1, 1, 1, 1, 1, 1, 1, 1, 1, 0, 1, 1, 1, 1, 1, 1, 1, 1, 1, 1, 0, 0, 0, 0, 0, 0, 0, 0, 0, 0, 0, 0, 0, 0, 0, 0, 0, 0, 0, 0, 0, 0, 0, 0, 0, 0, 0, 0, 0, 0, 0, 0, 0, 0, 0, 0, 0, 0, 0, 0, 0, 0, 0, 1, 1, 1, 1, 1, 1, 1, 1, 1, 1, 1, 1, 1, 0, 1, 1, 1, 1, 1, 1, 1, 1, 1, 1, 0, 0, 0, 0, 0, 0, 0, 0, 0, 0, 0, 0, 0, 0, 0, 0, 0, 0, 0, 0, 0, 0, 0, 0, 0, 0, 0, 0, 0, 0, 0, 0, 0, 0, 0, 0, 0, 0, 0, 0, 0, 0, 0, 1, 1, 1, 1, 1, 1, 1, 1, 1, 1, 1, 1, 1, 0, 1, 1, 1, 1, 1, 1, 1, 1, 1, 1, 0, 0, 0, 0, 0, 0, 0, 0, 0, 0, 0, 0, 0, 0, 0, 0, 0, 0, 0, 0, 0, 0, 0, 0, 0, 0, 0, 0, 0, 0, 0, 0, 0, 0, 0, 0, 0, 0, 0, 0, 0, 0, 0, 1, 1, 1, 1, 1, 1, 1, 1, 1, 1, 1, 1, 1, 0, 1, 1, 1, 1, 1, 1, 1, 1, 1, 1, 0, 0, 0, 0, 0, 0, 0, 0, 0, 0, 0, 0, 0, 0, 0, 0, 0, 0, 0, 0, 0, 0, 0, 0, 0, 0, 0, 0, 0, 0, 0, 0, 0, 0, 0, 0, 0, 0, 0, 0, 0, 0, 0, 1, 1, 1, 1, 1, 1, 1, 1, 1, 1, 1, 1, 1, 0, 1, 1, 1, 1, 1, 1, 1, 1, 1, 1, 0, 0, 0, 0, 0, 0, 0, 0, 0, 0, 0, 0, 0, 0, 0, 0, 0, 0, 0, 0, 0, 0, 0, 0, 0, 0, 0, 0, 0, 0, 0, 0, 0, 0, 0, 0, 0, 0, 0, 0, 0, 0, 0, 1, 1, 1, 1, 1, 1, 1, 1, 1, 1, 1, 1, 1, 0, 1, 1, 1, 1, 1, 1, 1, 1, 1, 1, 0, 0, 0, 0, 0, 0, 0, 0, 0, 0, 0, 0, 0, 0, 0, 0, 0, 0, 0, 0, 0, 0, 0, 0, 0, 0, 0, 0, 0, 0, 0, 0, 0, 0, 0, 0, 0, 0, 0, 0, 0, 0, 0, 1, 1, 1, 1, 1, 1, 1, 1, 1, 1, 1, 1, 1, 0, 1, 1, 1, 1, 1, 1, 1, 1, 1, 1, 0, 0, 0, 0, 0, 0, 0, 0, 0, 0, 0, 0, 0, 0, 0, 0, 0, 0, 0, 0, 0, 0, 0, 0, 0, 0, 0, 0, 0, 0, 0, 0, 0, 0, 0, 0, 0, 0, 0, 0, 0, 0, 0])
me_cylinder.materials.append(mat_innerwood)
me_cylinder.materials.append(mat_oiuterwood)
me_cylinder.use_remesh_preserve_volume = False
me_cylinder.use_remesh_preserve_attributes = False
me_cylinder.use_mirror_vertex_groups = False
me_cylinder.update()

# ---- objects
ob_lamp_001 = bpy.data.objects.new('Lamp.001', light_lamp_001)
ob_cylinder = bpy.data.objects.new('Cylinder', me_cylinder)
ob_lamp = bpy.data.objects.new('Lamp', light_lamp)
ob_camera = bpy.data.objects.new('Camera', cam_camera)

# ---- transforms, parenting, visibility, modifiers, constraints
ob_lamp_001.location = (1.542, -5.299, 4.927)
ob_lamp_001.rotation_euler = (0.6503, 0.05522, 1.866)
ob_lamp_001.lock_rotations_4d = False
ob_lamp_001.empty_display_type = 'ARROWS'
ob_lamp_001.color = (0.0, 0.0, 0.0, 0.0)
ob_lamp_001.lineart.crease_threshold = 0.0
ob_cylinder.location = (0.0, 0.0, 1.183)
ob_cylinder.scale = (0.241, 0.241, 1.0)
ob_cylinder.lineart.crease_threshold = 0.0
ob_lamp.location = (4.076, 1.005, 5.904)
ob_lamp.rotation_euler = (0.6503, 0.05522, 1.866)
ob_lamp.lock_rotations_4d = False
ob_lamp.empty_display_type = 'ARROWS'
ob_lamp.color = (0.0, 0.0, 0.0, 0.0)
ob_lamp.lineart.crease_threshold = 0.0
ob_camera.location = (7.324, -6.353, 5.787)
ob_camera.rotation_euler = (1.109, 0.01082, 0.8149)
ob_camera.lock_rotations_4d = False
ob_camera.empty_display_type = 'ARROWS'
ob_camera.color = (0.0, 0.0, 0.0, 0.0)
ob_camera.display_type = 'WIRE'
ob_camera.lineart.crease_threshold = 0.0

# ---- collection membership
col_collection_1.objects.link(ob_lamp_001)
col_collection_1.objects.link(ob_cylinder)
col_collection_1.objects.link(ob_lamp)
col_collection_1.objects.link(ob_camera)

# ---- scene / render settings (as saved in the file)
scene.camera = ob_camera
scene.frame_start = 1; scene.frame_end = 250; scene.frame_set(1)
scene.render.engine = 'BLENDER_EEVEE_NEXT'
scene.render.resolution_percentage = 50
scene.render.dither_intensity = 0.0
scene.render.film_transparent = True
scene.cycles.use_denoising = False
scene.cycles.samples = 10
scene.cycles.sampling_pattern = 'TABULATED_SOBOL'
scene.cycles.light_sampling_threshold = 0.0
scene.cycles.use_adaptive_sampling = False
scene.cycles.use_light_tree = False
scene.cycles.blur_glossy = 0.0
scene.cycles.pixel_filter_type = 'GAUSSIAN'
scene.cycles.sample_clamp_indirect = 0.0
scene.view_settings.view_transform = 'Standard'
bpy.context.view_layer.update()
